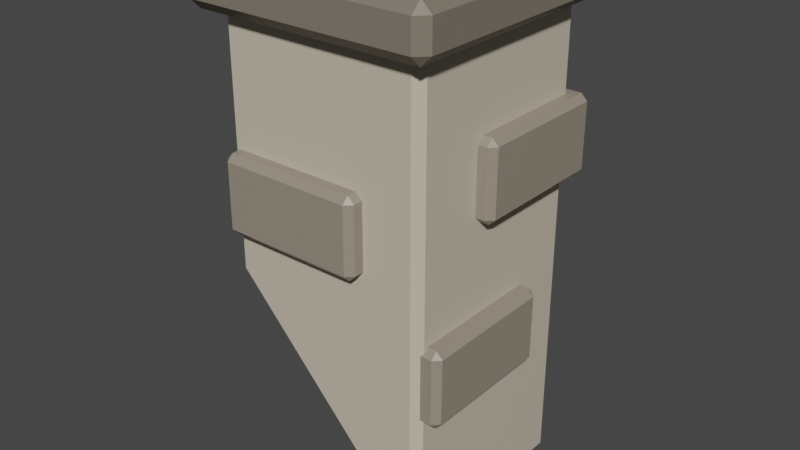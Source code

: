 # Source: Chimney.blend  (saved by Blender 2.91.10; exported with 4.5.12 LTS)
import bpy
from mathutils import Matrix  # noqa: F401  (used for matrix-valued properties, if any)

bpy.ops.wm.read_factory_settings(use_empty=True)
scene = bpy.context.scene
scene.name = 'Scene'

# ---- collections
col_collection = bpy.data.collections.new('Collection'); scene.collection.children.link(col_collection)

# ---- materials (node trees are filled in below, after node groups)
mat_material = bpy.data.materials.new('Material')
mat_material.alpha_threshold = 0.0
mat_material.use_transparent_shadow = False
mat_material.line_color = (0.0, 0.0, 0.0, 1.0)
mat_stone_dark = bpy.data.materials.new('Stone Dark')
mat_stone_dark.use_transparent_shadow = False
mat_stone_light = bpy.data.materials.new('Stone Light')
mat_stone_light.alpha_threshold = 0.0
mat_stone_light.use_transparent_shadow = False
mat_stone_light.line_color = (0.0, 0.0, 0.0, 1.0)

# ---- material node trees
mat_material.use_nodes = True; mat_material.node_tree.nodes.clear()
_N = mat_material.node_tree.nodes; _L = mat_material.node_tree.links
n0 = _N.new('ShaderNodeOutputMaterial'); n0.name = 'Material Output'; n0.location = (300, 300)
n1 = _N.new('ShaderNodeBsdfPrincipled'); n1.name = 'Principled BSDF'; n1.location = (10, 300)
n1.distribution = 'GGX'
n1.subsurface_method = 'BURLEY'
n1.inputs[0].default_value = (0.5988, 0.5323, 0.4133, 1.0)
n1.inputs[2].default_value = 0.4
n1.inputs[3].default_value = 1.45
n1.inputs[27].default_value = (0.0, 0.0, 0.0, 1.0)
n1.inputs[28].default_value = 1.0
_L.new(n1.outputs[0], n0.inputs[0])
n0.is_active_output = True
mat_stone_dark.use_nodes = True; mat_stone_dark.node_tree.nodes.clear()
_N = mat_stone_dark.node_tree.nodes; _L = mat_stone_dark.node_tree.links
n0 = _N.new('ShaderNodeBsdfPrincipled'); n0.name = 'Principled BSDF'; n0.location = (10, 300)
n0.distribution = 'GGX'
n0.subsurface_method = 'BURLEY'
n0.inputs[0].default_value = (0.2091, 0.1794, 0.1409, 1.0)
n0.inputs[3].default_value = 1.45
n0.inputs[27].default_value = (0.0, 0.0, 0.0, 1.0)
n0.inputs[28].default_value = 1.0
n1 = _N.new('ShaderNodeOutputMaterial'); n1.name = 'Material Output'; n1.location = (300, 300)
_L.new(n0.outputs[0], n1.inputs[0])
n1.is_active_output = True
mat_stone_light.use_nodes = True; mat_stone_light.node_tree.nodes.clear()
_N = mat_stone_light.node_tree.nodes; _L = mat_stone_light.node_tree.links
n0 = _N.new('ShaderNodeOutputMaterial'); n0.name = 'Material Output'; n0.location = (300, 300)
n1 = _N.new('ShaderNodeBsdfPrincipled'); n1.name = 'Principled BSDF'; n1.location = (10, 300)
n1.distribution = 'GGX'
n1.subsurface_method = 'BURLEY'
n1.inputs[0].default_value = (0.2986, 0.2555, 0.1998, 1.0)
n1.inputs[2].default_value = 0.4
n1.inputs[3].default_value = 1.45
n1.inputs[27].default_value = (0.0, 0.0, 0.0, 1.0)
n1.inputs[28].default_value = 1.0
_L.new(n1.outputs[0], n0.inputs[0])
n0.is_active_output = True

# ---- world
world_world = bpy.data.worlds.new('World'); scene.world = world_world
world_world.use_nodes = True; world_world.node_tree.nodes.clear()
_N = world_world.node_tree.nodes; _L = world_world.node_tree.links
n0 = _N.new('ShaderNodeOutputWorld'); n0.name = 'World Output'; n0.location = (300, 300)
n1 = _N.new('ShaderNodeBackground'); n1.name = 'Background'; n1.location = (10, 300)
n1.inputs[0].default_value = (0.05088, 0.05088, 0.05088, 1.0)
_L.new(n1.outputs[0], n0.inputs[0])
n0.is_active_output = True
world_world.color = (0.05088, 0.05088, 0.05088)
world_world.use_sun_shadow = False
world_world.sun_shadow_jitter_overblur = 0.0

# ---- meshes
me_cube = bpy.data.meshes.new('Cube')
me_cube.from_pydata([(-0.4121, 0.3777, 8.151), (-0.3954, 0.4179, 8.197), (-0.4356, 0.3777, 8.224), (-0.4356, -0.3283, 8.224), (-0.3954, -0.3685, 8.197), (-0.4121, -0.3283, 8.151), (0.4271, 0.5344, 9.469), (0.3702, 0.4942, 9.509), (0.4271, 0.4373, 9.509), (0.4673, 0.4942, 9.469), (0.3784, 0.4942, 7.19), (0.4271, 0.5344, 7.196), (0.4673, 0.4942, 7.135), (0.4398, 0.4582, 7.124), (0.4673, -0.4448, 9.469), (0.4271, -0.3879, 9.509), (0.3702, -0.4448, 9.509), (0.4271, -0.485, 9.469), (0.4673, -0.4448, 7.135), (0.4271, -0.485, 7.196), (0.3784, -0.4448, 7.19), (0.4398, -0.4088, 7.124), (-0.5119, 0.5344, 9.469), (-0.5522, 0.4942, 9.469), (-0.5119, 0.4942, 9.509), (-0.5522, 0.4942, 8.224), (-0.5119, 0.5344, 8.2), (-0.5247, 0.4942, 8.155), (-0.5522, -0.4448, 9.469), (-0.5119, -0.485, 9.469), (-0.5119, -0.4448, 9.509), (-0.5247, -0.4448, 8.155), (-0.5119, -0.485, 8.2), (-0.5522, -0.4448, 8.224), (0.3423, -0.4087, 7.228), (0.3106, -0.3685, 7.321), (0.3508, -0.3283, 7.259), (0.3782, -0.3473, 7.19), (-0.06992, -0.4087, 7.669), (-0.06598, -0.3283, 7.672), (-0.01134, -0.3685, 7.665), (0.3341, -0.4087, 9.509), (0.391, -0.3519, 9.509), (0.3508, -0.3283, 9.469), (0.3106, -0.3685, 9.469), (-0.4356, -0.3283, 9.469), (-0.4759, -0.4087, 9.509), (-0.3954, -0.3685, 9.469), (-0.3954, 0.4179, 9.469), (-0.4759, 0.4581, 9.509), (-0.4356, 0.3777, 9.469), (-0.01134, 0.4179, 7.665), (-0.06598, 0.3777, 7.672), (-0.06992, 0.4581, 7.669), (0.3782, 0.3967, 7.19), (0.3508, 0.3777, 7.259), (0.3106, 0.4179, 7.321), (0.3423, 0.4581, 7.228), (0.391, 0.4012, 9.509), (0.3341, 0.4581, 9.509), (0.3106, 0.4179, 9.469), (0.3508, 0.3777, 9.469)], [], [(33, 28, 23, 25), (55, 36, 43, 61), (59, 7, 24, 30, 16, 41, 46, 49), (12, 9, 14, 18), (26, 22, 6, 11), (48, 1, 51, 56, 60), (45, 3, 2, 50), (35, 40, 4, 47, 44), (34, 20, 31, 27, 10, 57, 53, 38), (42, 15, 8, 58), (13, 21, 37, 54), (19, 17, 29, 32), (0, 1, 2), (3, 4, 5), (6, 7, 8, 9), (10, 11, 12, 13), (14, 15, 16, 17), (18, 19, 20, 21), (22, 23, 24), (25, 26, 27), (28, 29, 30), (31, 32, 33), (34, 35, 36, 37), (38, 39, 40), (41, 42, 43, 44), (45, 46, 47), (48, 49, 50), (51, 52, 53), (54, 55, 56, 57), (58, 59, 60, 61), (2, 3, 5, 0), (27, 31, 33, 25), (10, 27, 26, 11), (9, 12, 11, 6), (32, 29, 28, 33), (17, 19, 18, 14), (22, 26, 25, 23), (16, 30, 29, 17), (8, 15, 14, 9), (31, 20, 19, 32), (30, 24, 23, 28), (24, 7, 6, 22), (21, 13, 12, 18), (34, 38, 40, 35), (39, 5, 4, 40), (3, 45, 47, 4), (46, 41, 44, 47), (43, 36, 35, 44), (1, 48, 50, 2), (49, 46, 45, 50), (51, 1, 0, 52), (38, 53, 52, 39), (54, 37, 36, 55), (42, 58, 61, 43), (60, 56, 55, 61), (53, 57, 56, 51), (59, 49, 48, 60), (41, 16, 15, 42), (7, 59, 58, 8), (37, 21, 20, 34), (13, 54, 57, 10), (52, 0, 5, 39)])
_uv = me_cube.uv_layers.new(name='UVMap')
_uv.uv.foreach_set('vector', [0.3826, 0.009861, 0.6174, 0.009861, 0.6174, 0.2401, 0.3826, 0.2401, 0.3921, 0.5128, 0.3921, 0.7372, 0.6208, 0.7372, 0.6208, 0.5128, 0.6577, 0.5187, 0.6488, 0.5099, 0.8651, 0.5099, 0.8651, 0.7401, 0.6488, 0.7401, 0.6577, 0.7313, 0.8563, 0.7313, 0.8563, 0.5187, 0.3792, 0.5099, 0.6208, 0.5099, 0.6208, 0.7401, 0.3792, 0.7401, 0.3833, 0.2599, 0.6183, 0.2599, 0.6201, 0.4901, 0.3813, 0.4901, 0.6183, 0.2628, 0.3842, 0.2628, 0.3826, 0.3849, 0.3929, 0.4872, 0.6201, 0.4872, 0.6174, 0.01278, 0.3826, 0.01278, 0.3826, 0.2372, 0.6174, 0.2372, 0.3929, 0.7628, 0.3826, 0.8651, 0.3842, 0.9872, 0.6183, 0.9872, 0.6201, 0.7628, 0.3443, 0.7313, 0.3532, 0.7401, 0.1317, 0.7401, 0.1317, 0.5099, 0.3532, 0.5099, 0.3443, 0.5187, 0.2433, 0.5187, 0.2433, 0.7313, 0.6437, 0.7173, 0.6349, 0.7262, 0.6349, 0.5238, 0.6437, 0.5327, 0.3683, 0.5187, 0.3683, 0.7313, 0.3532, 0.7162, 0.3532, 0.5338, 0.3813, 0.7599, 0.6201, 0.7599, 0.6183, 0.9901, 0.3833, 0.9901, 0.375, 0.2575, 0.3775, 0.25, 0.3826, 0.25, 0.3826, 1.0, 0.3775, 1.0, 0.375, 0.9925, 0.6349, 0.5, 0.6418, 0.5168, 0.6418, 0.5168, 0.6299, 0.5049, 0.3532, 0.5099, 0.3634, 0.5116, 0.3685, 0.5065, 0.375, 0.5187, 0.6208, 0.75, 0.625, 0.7599, 0.625, 0.7738, 0.625, 0.7599, 0.3701, 0.7401, 0.3634, 0.7384, 0.357, 0.732, 0.375, 0.7313, 0.6183, 0.2599, 0.6174, 0.25, 0.625, 0.2599, 0.3826, 0.25, 0.375, 0.2527, 0.375, 0.2567, 0.6174, 1.0, 0.625, 0.9901, 0.625, 0.9901, 0.375, 0.9933, 0.375, 0.9973, 0.3826, 1.0, 0.3443, 0.7313, 0.3464, 0.7214, 0.3464, 0.7116, 0.3464, 0.7162, 0.2433, 0.7313, 0.25, 0.7116, 0.2504, 0.7214, 0.6577, 0.7313, 0.6507, 0.7243, 0.6536, 0.7214, 0.6634, 0.7214, 0.8464, 0.7116, 0.8464, 0.7214, 0.8366, 0.7214, 0.8366, 0.5286, 0.8464, 0.5286, 0.8464, 0.5384, 0.3826, 0.3849, 0.375, 0.3675, 0.375, 0.3676, 0.3532, 0.5338, 0.3464, 0.5384, 0.3464, 0.5286, 0.3481, 0.5269, 0.6437, 0.5327, 0.6507, 0.5257, 0.6634, 0.5286, 0.6536, 0.5286, 0.3826, 0.2372, 0.3826, 0.01278, 0.375, 0.01278, 0.375, 0.2372, 0.1317, 0.5099, 0.1317, 0.7401, 0.125, 0.7401, 0.125, 0.5099, 0.3532, 0.5099, 0.1317, 0.5099, 0.1277, 0.5, 0.3579, 0.5, 0.6208, 0.5099, 0.3792, 0.5099, 0.3813, 0.4901, 0.6201, 0.4901, 0.3833, 0.9901, 0.6183, 0.9901, 0.6174, 1.0, 0.3826, 1.0, 0.6201, 0.7599, 0.3813, 0.7599, 0.3792, 0.7401, 0.6208, 0.7401, 0.6183, 0.2599, 0.3833, 0.2599, 0.3826, 0.2401, 0.6174, 0.2401, 0.625, 0.7738, 0.625, 0.9901, 0.6183, 0.9901, 0.6201, 0.7599, 0.6349, 0.5238, 0.6349, 0.7262, 0.6208, 0.7401, 0.6208, 0.5099, 0.1317, 0.7401, 0.3532, 0.7401, 0.3579, 0.75, 0.1277, 0.75, 0.625, 0.009861, 0.625, 0.2401, 0.6174, 0.2401, 0.6174, 0.009861, 0.625, 0.2599, 0.625, 0.4762, 0.6201, 0.4901, 0.6183, 0.2599, 0.3683, 0.7313, 0.3683, 0.5187, 0.3792, 0.5099, 0.3792, 0.7401, 0.3443, 0.7313, 0.2433, 0.7313, 0.2504, 0.7214, 0.3294, 0.7214, 0.375, 0.8825, 0.375, 0.9925, 0.3842, 0.9872, 0.3826, 0.8651, 0.3826, 1.0, 0.6174, 1.0, 0.6183, 0.9872, 0.3842, 0.9872, 0.8563, 0.7313, 0.6577, 0.7313, 0.6634, 0.7214, 0.8366, 0.7214, 0.6208, 0.7372, 0.3921, 0.7372, 0.3929, 0.7628, 0.6201, 0.7628, 0.3842, 0.2628, 0.6183, 0.2628, 0.6174, 0.2372, 0.3826, 0.2372, 0.8563, 0.5187, 0.8563, 0.7313, 0.8464, 0.7116, 0.8464, 0.5384, 0.3826, 0.3849, 0.3842, 0.2628, 0.375, 0.2575, 0.375, 0.3675, 0.2433, 0.7313, 0.2433, 0.5187, 0.25, 0.5384, 0.25, 0.7116, 0.3532, 0.5338, 0.3532, 0.7162, 0.3464, 0.7116, 0.3464, 0.5384, 0.6437, 0.7173, 0.6437, 0.5327, 0.6536, 0.5384, 0.6536, 0.7116, 0.6201, 0.4872, 0.3929, 0.4872, 0.3921, 0.5128, 0.6208, 0.5128, 0.2433, 0.5187, 0.3443, 0.5187, 0.3294, 0.5286, 0.2504, 0.5286, 0.6577, 0.5187, 0.8563, 0.5187, 0.8366, 0.5286, 0.6634, 0.5286, 0.6577, 0.7313, 0.6488, 0.7401, 0.6349, 0.7262, 0.6437, 0.7173, 0.6488, 0.5099, 0.6577, 0.5187, 0.6437, 0.5327, 0.6349, 0.5238, 0.3532, 0.7162, 0.3683, 0.7313, 0.3532, 0.7401, 0.3443, 0.7313, 0.3683, 0.5187, 0.3532, 0.5338, 0.3443, 0.5187, 0.3532, 0.5099, 0.2425, 0.5128, 0.1325, 0.5128, 0.1325, 0.7372, 0.2425, 0.7372])
me_cube.materials.append(mat_material)
me_cube.use_remesh_preserve_volume = False
me_cube.use_remesh_preserve_attributes = False
me_cube.use_mirror_vertex_groups = False
me_cube.update()
me_cube_008 = bpy.data.meshes.new('Cube.008')
me_cube_008.from_pydata([(-0.6015, -0.5466, 9.372), (-0.6015, -0.597, 9.422), (-0.6519, -0.5466, 9.422), (-0.6015, -0.597, 9.563), (-0.6015, -0.5466, 9.613), (-0.6519, -0.5466, 9.563), (-0.6019, 0.5057, 9.378), (-0.6519, 0.5715, 9.422), (-0.6015, 0.6219, 9.422), (-0.5256, 0.5719, 9.378), (-0.6019, 0.5057, 9.607), (-0.5256, 0.5719, 9.606), (-0.6015, 0.6219, 9.563), (-0.6519, 0.5715, 9.563), (0.5166, -0.5466, 9.372), (0.567, -0.5466, 9.422), (0.5166, -0.597, 9.422), (0.5166, -0.5466, 9.613), (0.5166, -0.597, 9.563), (0.567, -0.5466, 9.563), (0.4407, 0.5719, 9.378), (0.5166, 0.6219, 9.422), (0.567, 0.5715, 9.422), (0.517, 0.5057, 9.378), (0.4407, 0.5719, 9.606), (0.517, 0.5057, 9.607), (0.567, 0.5715, 9.563), (0.5166, 0.6219, 9.563), (0.407, -0.4247, 9.398), (0.3061, -0.3743, 9.448), (0.3565, -0.3238, 9.448), (0.407, -0.4247, 9.587), (0.3565, -0.3238, 9.536), (0.3061, -0.3743, 9.536), (-0.4919, -0.4247, 9.398), (-0.4414, -0.3238, 9.448), (-0.391, -0.3743, 9.448), (-0.4414, -0.3238, 9.536), (-0.4919, -0.4247, 9.587), (-0.391, -0.3743, 9.536), (-0.4915, 0.4018, 9.392), (-0.4213, 0.4737, 9.391), (-0.391, 0.4237, 9.448), (-0.4414, 0.3732, 9.448), (-0.391, 0.4237, 9.536), (-0.4213, 0.4737, 9.593), (-0.4915, 0.4018, 9.593), (-0.4414, 0.3732, 9.536), (0.4066, 0.4018, 9.392), (0.3565, 0.3732, 9.448), (0.3061, 0.4237, 9.448), (0.3364, 0.4737, 9.391), (0.4066, 0.4018, 9.593), (0.3364, 0.4737, 9.593), (0.3061, 0.4237, 9.536), (0.3565, 0.3732, 9.536)], [], [(16, 18, 3, 1), (9, 20, 51, 41), (29, 36, 39, 33), (10, 4, 17, 25, 52, 31, 38, 46), (49, 30, 32, 55), (44, 42, 50, 54), (37, 35, 43, 47), (2, 5, 13, 7), (53, 24, 11, 45), (8, 12, 27, 21), (22, 26, 19, 15), (0, 1, 2), (3, 4, 5), (6, 7, 8, 9), (10, 11, 12, 13), (14, 15, 16), (17, 18, 19), (20, 21, 22, 23), (24, 25, 26, 27), (28, 29, 30), (31, 32, 33), (34, 35, 36), (37, 38, 39), (40, 41, 42, 43), (44, 45, 46, 47), (48, 49, 50, 51), (52, 53, 54, 55), (6, 0, 2, 7), (1, 3, 5, 2), (4, 10, 13, 5), (12, 8, 7, 13), (20, 9, 8, 21), (11, 24, 27, 12), (26, 22, 21, 27), (14, 23, 22, 15), (25, 17, 19, 26), (18, 16, 15, 19), (0, 14, 16, 1), (17, 4, 3, 18), (28, 34, 36, 29), (35, 37, 39, 36), (38, 31, 33, 39), (32, 30, 29, 33), (34, 40, 43, 35), (42, 44, 47, 43), (46, 38, 37, 47), (48, 28, 30, 49), (31, 52, 55, 32), (54, 50, 49, 55), (41, 51, 50, 42), (53, 45, 44, 54), (51, 20, 23, 48), (9, 41, 40, 6), (24, 53, 52, 25), (45, 11, 10, 46), (48, 23, 14, 0, 6, 40, 34, 28)])
_uv = me_cube_008.uv_layers.new(name='UVMap')
_uv.uv.foreach_set('vector', [0.4272, 0.7603, 0.5728, 0.7603, 0.5728, 0.9897, 0.4272, 0.9897, 0.1456, 0.5045, 0.3544, 0.5045, 0.3434, 0.5134, 0.1566, 0.5134, 0.5855, 0.7658, 0.5583, 0.9842, 0.5792, 0.9842, 0.5976, 0.7658, 0.8703, 0.5186, 0.8657, 0.7405, 0.6343, 0.7405, 0.6297, 0.5186, 0.6403, 0.5288, 0.6497, 0.7218, 0.8503, 0.7218, 0.8597, 0.5288, 0.5874, 0.5158, 0.5874, 0.7342, 0.599, 0.7342, 0.599, 0.5158, 0.5792, 0.2658, 0.5583, 0.2658, 0.5855, 0.4842, 0.5976, 0.4842, 0.5777, 0.0158, 0.5565, 0.0158, 0.5565, 0.2342, 0.5777, 0.2342, 0.4272, 0.01034, 0.5728, 0.01034, 0.5728, 0.2397, 0.4272, 0.2397, 0.6566, 0.5134, 0.6456, 0.5045, 0.8544, 0.5045, 0.8434, 0.5134, 0.4272, 0.2603, 0.5728, 0.2603, 0.5728, 0.4897, 0.4272, 0.4897, 0.4272, 0.5103, 0.5728, 0.5103, 0.5728, 0.7397, 0.4272, 0.7397, 0.1343, 0.7405, 0.1353, 0.75, 0.125, 0.7397, 0.5728, 0.9897, 0.625, 0.9897, 0.5728, 1.0, 0.1297, 0.5186, 0.125, 0.5103, 0.1279, 0.5025, 0.1339, 0.5078, 0.8703, 0.5186, 0.8661, 0.5078, 0.8721, 0.5025, 0.875, 0.5103, 0.3657, 0.7405, 0.375, 0.7397, 0.3647, 0.75, 0.625, 0.7603, 0.625, 0.7603, 0.5728, 0.75, 0.3621, 0.4967, 0.3721, 0.5025, 0.375, 0.5103, 0.375, 0.5238, 0.6182, 0.5103, 0.625, 0.5238, 0.625, 0.5103, 0.5728, 0.5, 0.3503, 0.7218, 0.3413, 0.727, 0.3545, 0.7138, 0.6497, 0.7218, 0.6455, 0.7138, 0.6587, 0.727, 0.1497, 0.7218, 0.1455, 0.7138, 0.1587, 0.727, 0.8545, 0.7133, 0.8545, 0.727, 0.8413, 0.727, 0.1403, 0.5288, 0.144, 0.5167, 0.1455, 0.518, 0.1455, 0.5312, 0.8481, 0.5157, 0.856, 0.5167, 0.8545, 0.5237, 0.8545, 0.5312, 0.3597, 0.5288, 0.3545, 0.5312, 0.3545, 0.518, 0.356, 0.5167, 0.6403, 0.5288, 0.644, 0.5167, 0.6455, 0.518, 0.6455, 0.5312, 0.1297, 0.5186, 0.1343, 0.7405, 0.125, 0.7397, 0.125, 0.5103, 0.4272, 0.0, 0.5728, 0.0, 0.5728, 0.01034, 0.4272, 0.01034, 0.625, 0.01034, 0.625, 0.2262, 0.5728, 0.2397, 0.5728, 0.01034, 0.5728, 0.2603, 0.4272, 0.2603, 0.4272, 0.2397, 0.5728, 0.2397, 0.3544, 0.5045, 0.1456, 0.5045, 0.1353, 0.5, 0.3647, 0.5, 0.625, 0.2759, 0.625, 0.4741, 0.5728, 0.4897, 0.5728, 0.2603, 0.5728, 0.5103, 0.4272, 0.5103, 0.4272, 0.4897, 0.5728, 0.4897, 0.3657, 0.7405, 0.3703, 0.5186, 0.4272, 0.5103, 0.4272, 0.7397, 0.6297, 0.5186, 0.6343, 0.7405, 0.5728, 0.7397, 0.5728, 0.5103, 0.5728, 0.7603, 0.4272, 0.7603, 0.4272, 0.7397, 0.5728, 0.7397, 0.1343, 0.7405, 0.3657, 0.7405, 0.3647, 0.75, 0.1353, 0.75, 0.625, 0.7603, 0.625, 0.9897, 0.5728, 0.9897, 0.5728, 0.7603, 0.3503, 0.7218, 0.1497, 0.7218, 0.1587, 0.727, 0.3413, 0.727, 0.5565, 0.0158, 0.5777, 0.0158, 0.5777, 0.0, 0.5565, 0.0, 0.8503, 0.7218, 0.6497, 0.7218, 0.6587, 0.727, 0.8413, 0.727, 0.599, 0.7342, 0.5874, 0.7342, 0.5855, 0.7658, 0.5976, 0.7658, 0.1497, 0.7218, 0.1403, 0.5288, 0.1455, 0.5312, 0.1455, 0.7138, 0.5583, 0.2658, 0.5792, 0.2658, 0.5777, 0.2342, 0.5565, 0.2342, 0.8597, 0.5288, 0.8503, 0.7218, 0.8545, 0.7138, 0.8545, 0.5312, 0.3597, 0.5288, 0.3503, 0.7218, 0.3545, 0.7138, 0.3545, 0.5312, 0.6497, 0.7218, 0.6403, 0.5288, 0.6455, 0.5312, 0.6455, 0.7138, 0.5976, 0.4842, 0.5855, 0.4842, 0.5874, 0.5158, 0.599, 0.5158, 0.1566, 0.5134, 0.3434, 0.5134, 0.3413, 0.518, 0.1587, 0.518, 0.6566, 0.5134, 0.8434, 0.5134, 0.8413, 0.518, 0.6587, 0.518, 0.3434, 0.5134, 0.3544, 0.5045, 0.3703, 0.5186, 0.3597, 0.5288, 0.1456, 0.5045, 0.1566, 0.5134, 0.1403, 0.5288, 0.1297, 0.5186, 0.6456, 0.5045, 0.6566, 0.5134, 0.6403, 0.5288, 0.6297, 0.5186, 0.8434, 0.5134, 0.8544, 0.5045, 0.8703, 0.5186, 0.8597, 0.5288, 0.3597, 0.5288, 0.3703, 0.5186, 0.3657, 0.7405, 0.1343, 0.7405, 0.1297, 0.5186, 0.1403, 0.5288, 0.1497, 0.7218, 0.3503, 0.7218])
me_cube_008.materials.append(mat_stone_dark)
me_cube_008.use_remesh_fix_poles = True
me_cube_008.use_remesh_preserve_attributes = False
me_cube_008.use_mirror_vertex_groups = False
me_cube_008.update()
me_cube_010 = bpy.data.meshes.new('Cube.010')
me_cube_010.from_pydata([(0.4553, 0.3769, 7.818), (0.4238, 0.3768, 7.786), (0.4553, 0.5128, 8.131), (0.4238, 0.5129, 8.162), (0.4238, 0.5443, 8.131), (0.4553, 0.5116, 7.817), (0.4238, 0.5431, 7.817), (0.4238, 0.5115, 7.786), (0.4238, 0.3454, 7.818), (0.4238, 0.3782, 8.163), (0.4238, 0.3466, 8.131), (0.4553, 0.3781, 8.131), (-0.2195, 0.5115, 7.786), (-0.251, 0.5116, 7.817), (-0.2195, 0.5431, 7.817), (-0.2195, 0.5129, 8.162), (-0.2195, 0.5443, 8.131), (-0.251, 0.5128, 8.131), (-0.2195, 0.3768, 7.786), (-0.2195, 0.3454, 7.818), (-0.251, 0.3769, 7.818), (-0.2195, 0.3782, 8.163), (-0.251, 0.3781, 8.131), (-0.2195, 0.3466, 8.131), (-0.4634, 0.3573, 8.817), (-0.4633, 0.3258, 8.785), (-0.5994, 0.3573, 9.13), (-0.5995, 0.3258, 9.162), (-0.6309, 0.3258, 9.13), (-0.5982, 0.3573, 8.816), (-0.6297, 0.3258, 8.816), (-0.598, 0.3258, 8.785), (-0.4319, 0.3258, 8.817), (-0.4647, 0.3258, 9.162), (-0.4331, 0.3258, 9.131), (-0.4646, 0.3573, 9.131), (-0.598, -0.3175, 8.785), (-0.5982, -0.349, 8.816), (-0.6297, -0.3175, 8.816), (-0.5995, -0.3175, 9.162), (-0.6309, -0.3175, 9.13), (-0.5994, -0.349, 9.13), (-0.4633, -0.3175, 8.785), (-0.4319, -0.3175, 8.817), (-0.4634, -0.349, 8.817), (-0.4647, -0.3175, 9.162), (-0.4646, -0.349, 9.131), (-0.4331, -0.3175, 9.131), (0.128, 0.3769, 8.626), (0.09646, 0.3768, 8.594), (0.128, 0.5128, 8.939), (0.09646, 0.5129, 8.97), (0.09646, 0.5443, 8.939), (0.128, 0.5116, 8.625), (0.09646, 0.5431, 8.625), (0.09646, 0.5115, 8.594), (0.09646, 0.3454, 8.626), (0.09646, 0.3782, 8.971), (0.09646, 0.3466, 8.939), (0.128, 0.3781, 8.939), (-0.5468, 0.5115, 8.594), (-0.5783, 0.5116, 8.625), (-0.5468, 0.5431, 8.625), (-0.5468, 0.5129, 8.97), (-0.5468, 0.5443, 8.939), (-0.5783, 0.5128, 8.939), (-0.5468, 0.3768, 8.594), (-0.5468, 0.3454, 8.626), (-0.5783, 0.3769, 8.626), (-0.5468, 0.3782, 8.971), (-0.5783, 0.3781, 8.939), (-0.5468, 0.3466, 8.939), (0.5334, 0.186, 8.43), (0.5336, 0.1545, 8.399), (0.3975, 0.186, 8.743), (0.3974, 0.1545, 8.775), (0.366, 0.1545, 8.743), (0.3987, 0.186, 8.43), (0.3672, 0.1545, 8.43), (0.3988, 0.1545, 8.398), (0.5649, 0.1545, 8.43), (0.5321, 0.1545, 8.775), (0.5637, 0.1545, 8.744), (0.5322, 0.186, 8.744), (0.3988, -0.4887, 8.398), (0.3987, -0.5202, 8.43), (0.3672, -0.4887, 8.43), (0.3974, -0.4887, 8.775), (0.366, -0.4887, 8.743), (0.3975, -0.5202, 8.743), (0.5336, -0.4887, 8.399), (0.5649, -0.4887, 8.43), (0.5334, -0.5202, 8.43), (0.5321, -0.4887, 8.775), (0.5322, -0.5202, 8.744), (0.5637, -0.4887, 8.744)], [], [(14, 16, 4, 6), (20, 22, 17, 13), (21, 9, 3, 15), (5, 2, 11, 0), (8, 10, 23, 19), (7, 6, 5), (4, 3, 2), (1, 0, 8), (9, 10, 11), (12, 13, 14), (15, 16, 17), (18, 19, 20), (21, 22, 23), (1, 7, 5, 0), (6, 4, 2, 5), (3, 9, 11, 2), (10, 8, 0, 11), (18, 1, 8, 19), (9, 21, 23, 10), (22, 20, 19, 23), (12, 18, 20, 13), (21, 15, 17, 22), (16, 14, 13, 17), (7, 12, 14, 6), (15, 3, 4, 16), (1, 18, 12, 7), (38, 40, 28, 30), (44, 46, 41, 37), (45, 33, 27, 39), (29, 26, 35, 24), (32, 34, 47, 43), (31, 30, 29), (28, 27, 26), (25, 24, 32), (33, 34, 35), (36, 37, 38), (39, 40, 41), (42, 43, 44), (45, 46, 47), (25, 31, 29, 24), (30, 28, 26, 29), (27, 33, 35, 26), (34, 32, 24, 35), (42, 25, 32, 43), (33, 45, 47, 34), (46, 44, 43, 47), (36, 42, 44, 37), (45, 39, 41, 46), (40, 38, 37, 41), (31, 36, 38, 30), (39, 27, 28, 40), (25, 42, 36, 31), (62, 64, 52, 54), (68, 70, 65, 61), (69, 57, 51, 63), (53, 50, 59, 48), (56, 58, 71, 67), (55, 54, 53), (52, 51, 50), (49, 48, 56), (57, 58, 59), (60, 61, 62), (63, 64, 65), (66, 67, 68), (69, 70, 71), (49, 55, 53, 48), (54, 52, 50, 53), (51, 57, 59, 50), (58, 56, 48, 59), (66, 49, 56, 67), (57, 69, 71, 58), (70, 68, 67, 71), (60, 66, 68, 61), (69, 63, 65, 70), (64, 62, 61, 65), (55, 60, 62, 54), (63, 51, 52, 64), (49, 66, 60, 55), (86, 88, 76, 78), (92, 94, 89, 85), (93, 81, 75, 87), (77, 74, 83, 72), (80, 82, 95, 91), (79, 78, 77), (76, 75, 74), (73, 72, 80), (81, 82, 83), (84, 85, 86), (87, 88, 89), (90, 91, 92), (93, 94, 95), (73, 79, 77, 72), (78, 76, 74, 77), (75, 81, 83, 74), (82, 80, 72, 83), (90, 73, 80, 91), (81, 93, 95, 82), (94, 92, 91, 95), (84, 90, 92, 85), (93, 87, 89, 94), (88, 86, 85, 89), (79, 84, 86, 78), (87, 75, 76, 88), (73, 90, 84, 79)])
_uv = me_cube_010.uv_layers.new(name='UVMap')
_uv.uv.foreach_set('vector', [0.3959, 0.7611, 0.6041, 0.7611, 0.6041, 0.9889, 0.3959, 0.9889, 0.3959, 0.5398, 0.6041, 0.5398, 0.6041, 0.7102, 0.3959, 0.7102, 0.6361, 0.5398, 0.8639, 0.5398, 0.8639, 0.7102, 0.6361, 0.7102, 0.3959, 0.03982, 0.6041, 0.03982, 0.6041, 0.2102, 0.3959, 0.2102, 0.3959, 0.2611, 0.6041, 0.2611, 0.6041, 0.4889, 0.3959, 0.4889, 0.1361, 0.7102, 0.1361, 0.75, 0.125, 0.7102, 0.6041, 0.9889, 0.625, 0.9889, 0.6041, 1.0, 0.1361, 0.5398, 0.125, 0.5398, 0.1361, 0.5, 0.625, 0.2611, 0.625, 0.2611, 0.6041, 0.25, 0.3639, 0.7102, 0.375, 0.7102, 0.3639, 0.75, 0.625, 0.7611, 0.625, 0.7611, 0.6041, 0.75, 0.3639, 0.5398, 0.3639, 0.5, 0.375, 0.5398, 0.625, 0.5398, 0.625, 0.5398, 0.6041, 0.5, 0.1361, 0.5398, 0.1361, 0.7102, 0.125, 0.7102, 0.125, 0.5398, 0.3959, 0.0, 0.6041, 0.0, 0.6041, 0.03982, 0.3959, 0.03982, 0.625, 0.03982, 0.625, 0.2102, 0.6041, 0.2102, 0.6041, 0.03982, 0.6041, 0.2611, 0.3959, 0.2611, 0.3959, 0.2102, 0.6041, 0.2102, 0.3639, 0.5398, 0.1361, 0.5398, 0.1361, 0.5, 0.3639, 0.5, 0.625, 0.2611, 0.625, 0.4889, 0.6041, 0.4889, 0.6041, 0.2611, 0.6041, 0.5398, 0.3959, 0.5398, 0.3959, 0.4889, 0.6041, 0.4889, 0.3639, 0.7102, 0.3639, 0.5398, 0.3959, 0.5398, 0.3959, 0.7102, 0.6361, 0.5398, 0.6361, 0.7102, 0.6041, 0.7102, 0.6041, 0.5398, 0.6041, 0.7611, 0.3959, 0.7611, 0.3959, 0.7102, 0.6041, 0.7102, 0.1361, 0.7102, 0.3639, 0.7102, 0.3639, 0.75, 0.1361, 0.75, 0.625, 0.7611, 0.625, 0.9889, 0.6041, 0.9889, 0.6041, 0.7611, 0.1361, 0.5398, 0.3639, 0.5398, 0.3639, 0.7102, 0.1361, 0.7102, 0.3959, 0.7611, 0.6041, 0.7611, 0.6041, 0.9889, 0.3959, 0.9889, 0.3959, 0.5398, 0.6041, 0.5398, 0.6041, 0.7102, 0.3959, 0.7102, 0.6361, 0.5398, 0.8639, 0.5398, 0.8639, 0.7102, 0.6361, 0.7102, 0.3959, 0.03982, 0.6041, 0.03982, 0.6041, 0.2102, 0.3959, 0.2102, 0.3959, 0.2611, 0.6041, 0.2611, 0.6041, 0.4889, 0.3959, 0.4889, 0.1361, 0.7102, 0.1361, 0.75, 0.125, 0.7102, 0.6041, 0.9889, 0.625, 0.9889, 0.6041, 1.0, 0.1361, 0.5398, 0.125, 0.5398, 0.1361, 0.5, 0.625, 0.2611, 0.625, 0.2611, 0.6041, 0.25, 0.3639, 0.7102, 0.375, 0.7102, 0.3639, 0.75, 0.625, 0.7611, 0.625, 0.7611, 0.6041, 0.75, 0.3639, 0.5398, 0.3639, 0.5, 0.375, 0.5398, 0.625, 0.5398, 0.625, 0.5398, 0.6041, 0.5, 0.1361, 0.5398, 0.1361, 0.7102, 0.125, 0.7102, 0.125, 0.5398, 0.3959, 0.0, 0.6041, 0.0, 0.6041, 0.03982, 0.3959, 0.03982, 0.625, 0.03982, 0.625, 0.2102, 0.6041, 0.2102, 0.6041, 0.03982, 0.6041, 0.2611, 0.3959, 0.2611, 0.3959, 0.2102, 0.6041, 0.2102, 0.3639, 0.5398, 0.1361, 0.5398, 0.1361, 0.5, 0.3639, 0.5, 0.625, 0.2611, 0.625, 0.4889, 0.6041, 0.4889, 0.6041, 0.2611, 0.6041, 0.5398, 0.3959, 0.5398, 0.3959, 0.4889, 0.6041, 0.4889, 0.3639, 0.7102, 0.3639, 0.5398, 0.3959, 0.5398, 0.3959, 0.7102, 0.6361, 0.5398, 0.6361, 0.7102, 0.6041, 0.7102, 0.6041, 0.5398, 0.6041, 0.7611, 0.3959, 0.7611, 0.3959, 0.7102, 0.6041, 0.7102, 0.1361, 0.7102, 0.3639, 0.7102, 0.3639, 0.75, 0.1361, 0.75, 0.625, 0.7611, 0.625, 0.9889, 0.6041, 0.9889, 0.6041, 0.7611, 0.1361, 0.5398, 0.3639, 0.5398, 0.3639, 0.7102, 0.1361, 0.7102, 0.3959, 0.7611, 0.6041, 0.7611, 0.6041, 0.9889, 0.3959, 0.9889, 0.3959, 0.5398, 0.6041, 0.5398, 0.6041, 0.7102, 0.3959, 0.7102, 0.6361, 0.5398, 0.8639, 0.5398, 0.8639, 0.7102, 0.6361, 0.7102, 0.3959, 0.03982, 0.6041, 0.03982, 0.6041, 0.2102, 0.3959, 0.2102, 0.3959, 0.2611, 0.6041, 0.2611, 0.6041, 0.4889, 0.3959, 0.4889, 0.1361, 0.7102, 0.1361, 0.75, 0.125, 0.7102, 0.6041, 0.9889, 0.625, 0.9889, 0.6041, 1.0, 0.1361, 0.5398, 0.125, 0.5398, 0.1361, 0.5, 0.625, 0.2611, 0.625, 0.2611, 0.6041, 0.25, 0.3639, 0.7102, 0.375, 0.7102, 0.3639, 0.75, 0.625, 0.7611, 0.625, 0.7611, 0.6041, 0.75, 0.3639, 0.5398, 0.3639, 0.5, 0.375, 0.5398, 0.625, 0.5398, 0.625, 0.5398, 0.6041, 0.5, 0.1361, 0.5398, 0.1361, 0.7102, 0.125, 0.7102, 0.125, 0.5398, 0.3959, 0.0, 0.6041, 0.0, 0.6041, 0.03982, 0.3959, 0.03982, 0.625, 0.03982, 0.625, 0.2102, 0.6041, 0.2102, 0.6041, 0.03982, 0.6041, 0.2611, 0.3959, 0.2611, 0.3959, 0.2102, 0.6041, 0.2102, 0.3639, 0.5398, 0.1361, 0.5398, 0.1361, 0.5, 0.3639, 0.5, 0.625, 0.2611, 0.625, 0.4889, 0.6041, 0.4889, 0.6041, 0.2611, 0.6041, 0.5398, 0.3959, 0.5398, 0.3959, 0.4889, 0.6041, 0.4889, 0.3639, 0.7102, 0.3639, 0.5398, 0.3959, 0.5398, 0.3959, 0.7102, 0.6361, 0.5398, 0.6361, 0.7102, 0.6041, 0.7102, 0.6041, 0.5398, 0.6041, 0.7611, 0.3959, 0.7611, 0.3959, 0.7102, 0.6041, 0.7102, 0.1361, 0.7102, 0.3639, 0.7102, 0.3639, 0.75, 0.1361, 0.75, 0.625, 0.7611, 0.625, 0.9889, 0.6041, 0.9889, 0.6041, 0.7611, 0.1361, 0.5398, 0.3639, 0.5398, 0.3639, 0.7102, 0.1361, 0.7102, 0.3959, 0.7611, 0.6041, 0.7611, 0.6041, 0.9889, 0.3959, 0.9889, 0.3959, 0.5398, 0.6041, 0.5398, 0.6041, 0.7102, 0.3959, 0.7102, 0.6361, 0.5398, 0.8639, 0.5398, 0.8639, 0.7102, 0.6361, 0.7102, 0.3959, 0.03982, 0.6041, 0.03982, 0.6041, 0.2102, 0.3959, 0.2102, 0.3959, 0.2611, 0.6041, 0.2611, 0.6041, 0.4889, 0.3959, 0.4889, 0.1361, 0.7102, 0.1361, 0.75, 0.125, 0.7102, 0.6041, 0.9889, 0.625, 0.9889, 0.6041, 1.0, 0.1361, 0.5398, 0.125, 0.5398, 0.1361, 0.5, 0.625, 0.2611, 0.625, 0.2611, 0.6041, 0.25, 0.3639, 0.7102, 0.375, 0.7102, 0.3639, 0.75, 0.625, 0.7611, 0.625, 0.7611, 0.6041, 0.75, 0.3639, 0.5398, 0.3639, 0.5, 0.375, 0.5398, 0.625, 0.5398, 0.625, 0.5398, 0.6041, 0.5, 0.1361, 0.5398, 0.1361, 0.7102, 0.125, 0.7102, 0.125, 0.5398, 0.3959, 0.0, 0.6041, 0.0, 0.6041, 0.03982, 0.3959, 0.03982, 0.625, 0.03982, 0.625, 0.2102, 0.6041, 0.2102, 0.6041, 0.03982, 0.6041, 0.2611, 0.3959, 0.2611, 0.3959, 0.2102, 0.6041, 0.2102, 0.3639, 0.5398, 0.1361, 0.5398, 0.1361, 0.5, 0.3639, 0.5, 0.625, 0.2611, 0.625, 0.4889, 0.6041, 0.4889, 0.6041, 0.2611, 0.6041, 0.5398, 0.3959, 0.5398, 0.3959, 0.4889, 0.6041, 0.4889, 0.3639, 0.7102, 0.3639, 0.5398, 0.3959, 0.5398, 0.3959, 0.7102, 0.6361, 0.5398, 0.6361, 0.7102, 0.6041, 0.7102, 0.6041, 0.5398, 0.6041, 0.7611, 0.3959, 0.7611, 0.3959, 0.7102, 0.6041, 0.7102, 0.1361, 0.7102, 0.3639, 0.7102, 0.3639, 0.75, 0.1361, 0.75, 0.625, 0.7611, 0.625, 0.9889, 0.6041, 0.9889, 0.6041, 0.7611, 0.1361, 0.5398, 0.3639, 0.5398, 0.3639, 0.7102, 0.1361, 0.7102])
me_cube_010.materials.append(mat_stone_light)
me_cube_010.use_remesh_fix_poles = True
me_cube_010.use_remesh_preserve_attributes = False
me_cube_010.use_mirror_vertex_groups = False
me_cube_010.update()

# ---- objects
ob_cube = bpy.data.objects.new('Cube', me_cube)
ob_cube_028 = bpy.data.objects.new('Cube.028', me_cube_008)
ob_cube_029 = bpy.data.objects.new('Cube.029', me_cube_010)

# ---- transforms, parenting, visibility, modifiers, constraints
ob_cube.location = (0.0, 0.0, 0.0)
ob_cube.lock_rotations_4d = False
ob_cube.empty_display_type = 'ARROWS'
ob_cube.lineart.crease_threshold = 0.0
ob_cube_028.location = (0.0, 0.0, 0.0)
ob_cube_028.lineart.crease_threshold = 0.0
ob_cube_029.location = (0.0, 0.0, 0.0)
ob_cube_029.rotation_euler = (0.0, 0.0, 4.712)
ob_cube_029.lineart.crease_threshold = 0.0

# ---- collection membership
col_collection.objects.link(ob_cube)
col_collection.objects.link(ob_cube_028)
col_collection.objects.link(ob_cube_029)

# ---- scene / render settings (as saved in the file)
scene.frame_start = 1; scene.frame_end = 250; scene.frame_set(1)
scene.render.engine = 'BLENDER_EEVEE_NEXT'
scene.cycles.use_denoising = False
scene.cycles.samples = 128
scene.cycles.sampling_pattern = 'TABULATED_SOBOL'
scene.cycles.use_adaptive_sampling = False
scene.cycles.use_light_tree = False
scene.view_settings.view_transform = 'Filmic'
bpy.context.view_layer.update()

# ---- added for rendering (the .blend has no active camera and no usable light): camera, sun
cam_auto = bpy.data.cameras.new('AutoCamera')
cam_auto.lens = 50.0
cam_auto.sensor_width = 36.0
cam_auto.clip_end = 1000.0
ob_auto_camera = bpy.data.objects.new('AutoCamera', cam_auto)
scene.collection.objects.link(ob_auto_camera)
ob_auto_camera.location = (2.76237, -3.34885, 10.6123)
ob_auto_camera.rotation_euler = (1.09748, -7.21219e-08, 0.694738)
scene.camera = ob_auto_camera
light_auto_sun = bpy.data.lights.new('AutoSun', 'SUN')
light_auto_sun.energy = 3.0
light_auto_sun.angle = 0.0523599
ob_auto_sun = bpy.data.objects.new('AutoSun', light_auto_sun)
scene.collection.objects.link(ob_auto_sun)
ob_auto_sun.rotation_euler = (0.872665, 0.174533, 0.523599)
bpy.context.view_layer.update()
